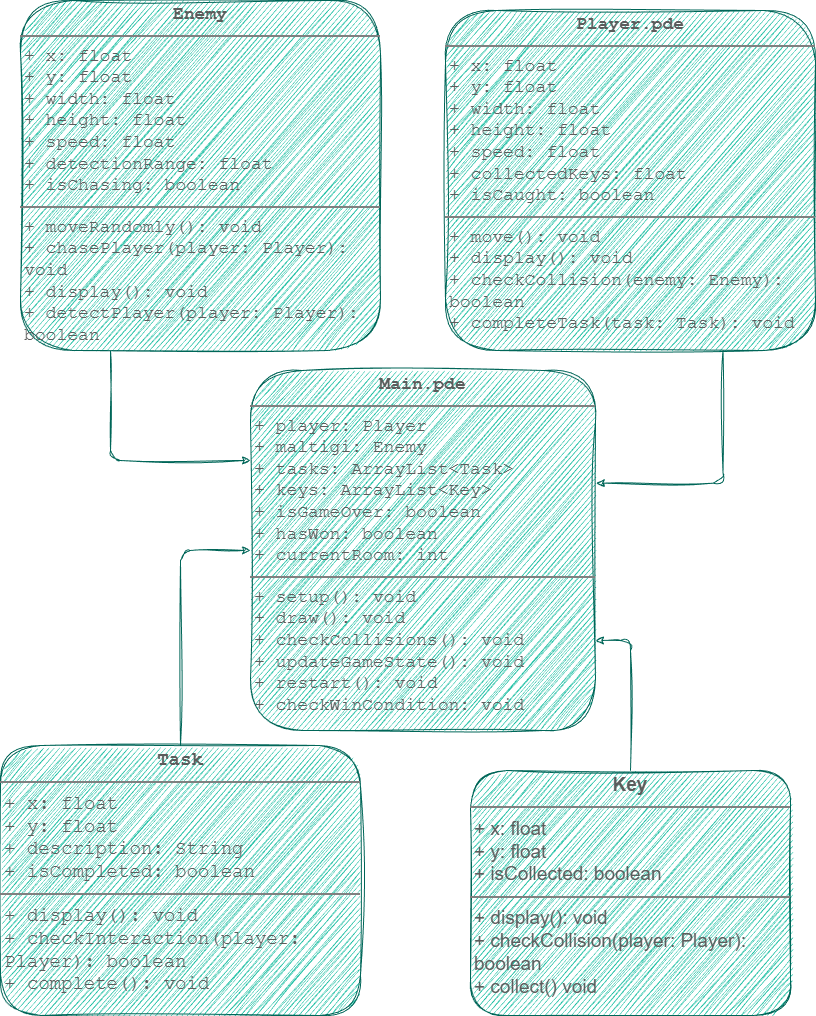

The diagram above was exported from draw.io. Its source (the exported page's mxGraphModel, read from the mxfile embedded in the PNG):
<mxGraphModel dx="1723" dy="990" grid="1" gridSize="10" guides="1" tooltips="1" connect="1" arrows="1" fold="1" page="1" pageScale="1" pageWidth="850" pageHeight="1100" background="none" math="0" shadow="0">
  <root>
    <mxCell id="0" />
    <mxCell id="1" parent="0" />
    <mxCell id="YvVm3z4soDtGnZYBMHcx-1" value="&lt;p style=&quot;margin:0px;margin-top:4px;text-align:center;&quot;&gt;&lt;b&gt;Main.pde&lt;/b&gt;&lt;/p&gt;&lt;hr style=&quot;border-style:solid;&quot;&gt;&lt;p style=&quot;margin:0px;margin-left:4px;&quot;&gt;+ player: Player&lt;/p&gt;&lt;p style=&quot;margin:0px;margin-left:4px;&quot;&gt;+ maltigi: Enemy&lt;/p&gt;&lt;p style=&quot;margin:0px;margin-left:4px;&quot;&gt;+ tasks: ArrayList&amp;lt;Task&amp;gt;&lt;/p&gt;&lt;p style=&quot;margin:0px;margin-left:4px;&quot;&gt;+ keys: ArrayList&amp;lt;Key&amp;gt;&lt;/p&gt;&lt;p style=&quot;margin:0px;margin-left:4px;&quot;&gt;+ isGameOver: boolean&lt;/p&gt;&lt;p style=&quot;margin:0px;margin-left:4px;&quot;&gt;+ hasWon: boolean&lt;br&gt;+ currentRoom: int&lt;/p&gt;&lt;hr style=&quot;border-style:solid;&quot;&gt;&lt;p style=&quot;margin:0px;margin-left:4px;&quot;&gt;+ setup(): void&lt;/p&gt;&lt;p style=&quot;margin:0px;margin-left:4px;&quot;&gt;+ draw(): void&lt;br&gt;+ checkCollisions(): void&lt;/p&gt;&lt;p style=&quot;margin:0px;margin-left:4px;&quot;&gt;+ updateGameState(): void&lt;/p&gt;&lt;p style=&quot;margin:0px;margin-left:4px;&quot;&gt;+ restart(): void&lt;br&gt;+ checkWinCondition: void&lt;/p&gt;" style="verticalAlign=top;align=left;overflow=fill;html=1;whiteSpace=wrap;labelBackgroundColor=none;fontFamily=Courier New;fontSize=18;rounded=1;sketch=1;curveFitting=1;jiggle=2;fillColor=#21C0A5;strokeColor=#006658;fontColor=#5C5C5C;" vertex="1" parent="1">
      <mxGeometry x="270" y="420" width="345" height="360" as="geometry" />
    </mxCell>
    <mxCell id="YvVm3z4soDtGnZYBMHcx-2" value="&lt;p style=&quot;margin:0px;margin-top:4px;text-align:center;&quot;&gt;&lt;b&gt;Player.pde&lt;/b&gt;&lt;/p&gt;&lt;hr style=&quot;border-style:solid;&quot;&gt;&lt;p style=&quot;margin:0px;margin-left:4px;&quot;&gt;+ x: float&lt;br&gt;+ y: float&lt;br&gt;+ width: float&lt;br&gt;+ height: float&lt;br&gt;+ speed: float&lt;br&gt;+ collectedKeys: float&lt;/p&gt;&lt;p style=&quot;margin:0px;margin-left:4px;&quot;&gt;+ isCaught: boolean&lt;/p&gt;&lt;hr style=&quot;border-style:solid;&quot;&gt;&lt;p style=&quot;margin:0px;margin-left:4px;&quot;&gt;+ move(): void&lt;/p&gt;&lt;p style=&quot;margin:0px;margin-left:4px;&quot;&gt;+ display(): void&lt;/p&gt;&lt;p style=&quot;margin:0px;margin-left:4px;&quot;&gt;+ checkCollision(enemy: Enemy): boolean&lt;br&gt;+ completeTask(task: Task): void&lt;/p&gt;" style="verticalAlign=top;align=left;overflow=fill;html=1;whiteSpace=wrap;hachureGap=4;fontFamily=Courier New;labelBackgroundColor=none;fontSize=18;rounded=1;sketch=1;curveFitting=1;jiggle=2;fillColor=#21C0A5;strokeColor=#006658;fontColor=#5C5C5C;" vertex="1" parent="1">
      <mxGeometry x="465" y="60" width="370" height="340" as="geometry" />
    </mxCell>
    <mxCell id="YvVm3z4soDtGnZYBMHcx-8" style="edgeStyle=orthogonalEdgeStyle;rounded=1;orthogonalLoop=1;jettySize=auto;html=1;exitX=0.25;exitY=1;exitDx=0;exitDy=0;entryX=0;entryY=0.25;entryDx=0;entryDy=0;fontColor=default;sketch=1;curveFitting=1;jiggle=2;labelBackgroundColor=none;strokeColor=#006658;" edge="1" parent="1" source="YvVm3z4soDtGnZYBMHcx-3" target="YvVm3z4soDtGnZYBMHcx-1">
      <mxGeometry relative="1" as="geometry" />
    </mxCell>
    <mxCell id="YvVm3z4soDtGnZYBMHcx-3" value="&lt;p style=&quot;margin:0px;margin-top:4px;text-align:center;&quot;&gt;&lt;b&gt;Enemy&lt;/b&gt;&lt;/p&gt;&lt;hr style=&quot;border-style:solid;&quot;&gt;&lt;p style=&quot;margin:0px;margin-left:4px;&quot;&gt;+ x: float&lt;br&gt;+ y: float&lt;/p&gt;&lt;p style=&quot;margin:0px;margin-left:4px;&quot;&gt;+ width: float&lt;br&gt;+ height: float&lt;br&gt;+ speed: float&lt;br&gt;+ detectionRange: float&lt;br&gt;+ isChasing: boolean&lt;/p&gt;&lt;hr style=&quot;border-style:solid;&quot;&gt;&lt;p style=&quot;margin:0px;margin-left:4px;&quot;&gt;+ moveRandomly(): void&lt;br&gt;+ chasePlayer(player: Player): void&lt;/p&gt;&lt;p style=&quot;margin:0px;margin-left:4px;&quot;&gt;+ display(): void&lt;br&gt;+ detectPlayer(player: Player): boolean&lt;/p&gt;" style="verticalAlign=top;align=left;overflow=fill;html=1;whiteSpace=wrap;fontFamily=Courier New;fontSize=18;rounded=1;sketch=1;curveFitting=1;jiggle=2;labelBackgroundColor=none;fillColor=#21C0A5;strokeColor=#006658;fontColor=#5C5C5C;" vertex="1" parent="1">
      <mxGeometry x="40" y="50" width="360" height="350" as="geometry" />
    </mxCell>
    <mxCell id="YvVm3z4soDtGnZYBMHcx-10" style="edgeStyle=orthogonalEdgeStyle;rounded=1;orthogonalLoop=1;jettySize=auto;html=1;exitX=0.5;exitY=0;exitDx=0;exitDy=0;entryX=0;entryY=0.5;entryDx=0;entryDy=0;fontColor=default;sketch=1;curveFitting=1;jiggle=2;labelBackgroundColor=none;strokeColor=#006658;" edge="1" parent="1" source="YvVm3z4soDtGnZYBMHcx-4" target="YvVm3z4soDtGnZYBMHcx-1">
      <mxGeometry relative="1" as="geometry" />
    </mxCell>
    <mxCell id="YvVm3z4soDtGnZYBMHcx-4" value="&lt;p style=&quot;margin:0px;margin-top:4px;text-align:center;&quot;&gt;&lt;b&gt;Task&lt;/b&gt;&lt;/p&gt;&lt;hr style=&quot;border-style:solid;&quot;&gt;&lt;p style=&quot;margin:0px;margin-left:4px;&quot;&gt;+ x: float&lt;br&gt;+ y: float&lt;br&gt;+ description: String&lt;br&gt;+ isCompleted: boolean&lt;/p&gt;&lt;hr style=&quot;border-style:solid;&quot;&gt;&lt;p style=&quot;margin:0px;margin-left:4px;&quot;&gt;+ display(): void&lt;br&gt;+ checkInteraction(player: Player): boolean&lt;br&gt;+ complete(): void&lt;/p&gt;" style="verticalAlign=top;align=left;overflow=fill;html=1;whiteSpace=wrap;fontFamily=Courier New;fontSize=19;rounded=1;sketch=1;curveFitting=1;jiggle=2;labelBackgroundColor=none;fillColor=#21C0A5;strokeColor=#006658;fontColor=#5C5C5C;" vertex="1" parent="1">
      <mxGeometry x="20" y="795" width="360" height="270" as="geometry" />
    </mxCell>
    <mxCell id="YvVm3z4soDtGnZYBMHcx-11" style="edgeStyle=orthogonalEdgeStyle;rounded=1;orthogonalLoop=1;jettySize=auto;html=1;exitX=0.5;exitY=0;exitDx=0;exitDy=0;entryX=1;entryY=0.75;entryDx=0;entryDy=0;fontColor=default;sketch=1;curveFitting=1;jiggle=2;labelBackgroundColor=none;strokeColor=#006658;" edge="1" parent="1" source="YvVm3z4soDtGnZYBMHcx-5" target="YvVm3z4soDtGnZYBMHcx-1">
      <mxGeometry relative="1" as="geometry" />
    </mxCell>
    <mxCell id="YvVm3z4soDtGnZYBMHcx-5" value="&lt;p style=&quot;margin:0px;margin-top:4px;text-align:center;&quot;&gt;&lt;b&gt;Key&lt;/b&gt;&lt;/p&gt;&lt;hr style=&quot;border-style:solid;&quot;&gt;&lt;p style=&quot;margin:0px;margin-left:4px;&quot;&gt;+ x: float&lt;br&gt;+ y: float&lt;br&gt;+ isCollected: boolean&lt;/p&gt;&lt;hr style=&quot;border-style:solid;&quot;&gt;&lt;p style=&quot;margin:0px;margin-left:4px;&quot;&gt;+ display(): void&lt;br&gt;+ checkCollision(player: Player): boolean&lt;br&gt;+ collect() void&lt;/p&gt;" style="verticalAlign=top;align=left;overflow=fill;html=1;whiteSpace=wrap;fontSize=19;rounded=1;sketch=1;curveFitting=1;jiggle=2;labelBackgroundColor=none;fillColor=#21C0A5;strokeColor=#006658;fontColor=#5C5C5C;" vertex="1" parent="1">
      <mxGeometry x="490" y="820" width="320" height="245" as="geometry" />
    </mxCell>
    <mxCell id="YvVm3z4soDtGnZYBMHcx-9" style="edgeStyle=orthogonalEdgeStyle;rounded=1;orthogonalLoop=1;jettySize=auto;html=1;exitX=0.75;exitY=1;exitDx=0;exitDy=0;entryX=1.002;entryY=0.313;entryDx=0;entryDy=0;entryPerimeter=0;fontColor=default;sketch=1;curveFitting=1;jiggle=2;labelBackgroundColor=none;strokeColor=#006658;" edge="1" parent="1" source="YvVm3z4soDtGnZYBMHcx-2" target="YvVm3z4soDtGnZYBMHcx-1">
      <mxGeometry relative="1" as="geometry" />
    </mxCell>
  </root>
</mxGraphModel>